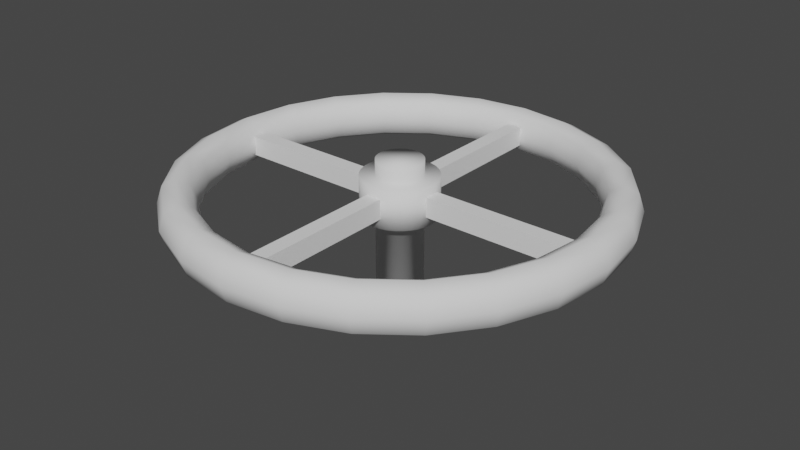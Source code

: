 # Source: Valve.blend  (saved by Blender 2.93.20; exported with 4.5.12 LTS)
import bpy
from mathutils import Matrix  # noqa: F401  (used for matrix-valued properties, if any)

bpy.ops.wm.read_factory_settings(use_empty=True)
scene = bpy.context.scene
scene.name = 'Scene'

# ---- collections
col_collection = bpy.data.collections.new('Collection'); scene.collection.children.link(col_collection)

# ---- world
world_world = bpy.data.worlds.new('World'); scene.world = world_world
world_world.use_nodes = True; world_world.node_tree.nodes.clear()
_N = world_world.node_tree.nodes; _L = world_world.node_tree.links
n0 = _N.new('ShaderNodeOutputWorld'); n0.name = 'World Output'; n0.location = (300, 300)
n1 = _N.new('ShaderNodeBackground'); n1.name = 'Background'; n1.location = (10, 300)
n1.inputs[0].default_value = (0.05088, 0.05088, 0.05088, 1.0)
_L.new(n1.outputs[0], n0.inputs[0])
n0.is_active_output = True
world_world.color = (0.05088, 0.05088, 0.05088)
world_world.use_sun_shadow = False
world_world.sun_shadow_jitter_overblur = 0.0

# ---- meshes
me_torus = bpy.data.meshes.new('Torus')
me_torus.from_pydata([(0.2803, 0.0, 0.0), (0.2732, 0.0, 0.02121), (0.2563, 0.0, 0.03), (0.2393, 0.0, 0.02121), (0.2322, 0.0, 3.674e-18), (0.2393, 0.0, -0.02121), (0.2563, 0.0, -0.03), (0.2732, 0.0, -0.02121), (0.2707, 0.07254, 0.0), (0.2639, 0.07072, 0.02121), (0.2475, 0.06633, 0.03), (0.2311, 0.06193, 0.02121), (0.2243, 0.06011, 3.674e-18), (0.2311, 0.06193, -0.02121), (0.2475, 0.06633, -0.03), (0.2639, 0.07072, -0.02121), (0.2427, 0.1401, 0.0), (0.2366, 0.1366, 0.02121), (0.2219, 0.1281, 0.03), (0.2072, 0.1196, 0.02121), (0.2011, 0.1161, 3.674e-18), (0.2072, 0.1196, -0.02121), (0.2219, 0.1281, -0.03), (0.2366, 0.1366, -0.02121), (0.1982, 0.1982, 0.0), (0.1932, 0.1932, 0.02121), (0.1812, 0.1812, 0.03), (0.1692, 0.1692, 0.02121), (0.1642, 0.1642, 3.674e-18), (0.1692, 0.1692, -0.02121), (0.1812, 0.1812, -0.03), (0.1932, 0.1932, -0.02121), (0.1401, 0.2427, 0.0), (0.1366, 0.2366, 0.02121), (0.1281, 0.2219, 0.03), (0.1196, 0.2072, 0.02121), (0.1161, 0.2011, 3.674e-18), (0.1196, 0.2072, -0.02121), (0.1281, 0.2219, -0.03), (0.1366, 0.2366, -0.02121), (0.07254, 0.2707, 0.0), (0.07072, 0.2639, 0.02121), (0.06633, 0.2475, 0.03), (0.06193, 0.2311, 0.02121), (0.06011, 0.2243, 3.674e-18), (0.06193, 0.2311, -0.02121), (0.06633, 0.2475, -0.03), (0.07072, 0.2639, -0.02121), (2.116e-08, 0.2803, 0.0), (2.063e-08, 0.2732, 0.02121), (1.935e-08, 0.2563, 0.03), (1.806e-08, 0.2393, 0.02121), (1.753e-08, 0.2322, 3.674e-18), (1.806e-08, 0.2393, -0.02121), (1.935e-08, 0.2563, -0.03), (2.063e-08, 0.2732, -0.02121), (-0.07254, 0.2707, 0.0), (-0.07072, 0.2639, 0.02121), (-0.06633, 0.2475, 0.03), (-0.06193, 0.2311, 0.02121), (-0.06011, 0.2243, 3.674e-18), (-0.06193, 0.2311, -0.02121), (-0.06633, 0.2475, -0.03), (-0.07072, 0.2639, -0.02121), (-0.1401, 0.2427, 0.0), (-0.1366, 0.2366, 0.02121), (-0.1281, 0.2219, 0.03), (-0.1196, 0.2072, 0.02121), (-0.1161, 0.2011, 3.674e-18), (-0.1196, 0.2072, -0.02121), (-0.1281, 0.2219, -0.03), (-0.1366, 0.2366, -0.02121), (-0.1982, 0.1982, 0.0), (-0.1932, 0.1932, 0.02121), (-0.1812, 0.1812, 0.03), (-0.1692, 0.1692, 0.02121), (-0.1642, 0.1642, 3.674e-18), (-0.1692, 0.1692, -0.02121), (-0.1812, 0.1812, -0.03), (-0.1932, 0.1932, -0.02121), (-0.2427, 0.1401, 0.0), (-0.2366, 0.1366, 0.02121), (-0.2219, 0.1281, 0.03), (-0.2072, 0.1196, 0.02121), (-0.2011, 0.1161, 3.674e-18), (-0.2072, 0.1196, -0.02121), (-0.2219, 0.1281, -0.03), (-0.2366, 0.1366, -0.02121), (-0.2707, 0.07254, 0.0), (-0.2639, 0.07072, 0.02121), (-0.2475, 0.06633, 0.03), (-0.2311, 0.06193, 0.02121), (-0.2243, 0.06011, 3.674e-18), (-0.2311, 0.06193, -0.02121), (-0.2475, 0.06633, -0.03), (-0.2639, 0.07072, -0.02121), (-0.2803, 2.45e-08, 0.0), (-0.2732, 2.389e-08, 0.02121), (-0.2563, 2.24e-08, 0.03), (-0.2393, 2.092e-08, 0.02121), (-0.2322, 2.03e-08, 3.674e-18), (-0.2393, 2.092e-08, -0.02121), (-0.2563, 2.24e-08, -0.03), (-0.2732, 2.389e-08, -0.02121), (-0.2707, -0.07254, 0.0), (-0.2639, -0.07072, 0.02121), (-0.2475, -0.06633, 0.03), (-0.2311, -0.06193, 0.02121), (-0.2243, -0.06011, 3.674e-18), (-0.2311, -0.06193, -0.02121), (-0.2475, -0.06633, -0.03), (-0.2639, -0.07072, -0.02121), (-0.2427, -0.1401, 0.0), (-0.2366, -0.1366, 0.02121), (-0.2219, -0.1281, 0.03), (-0.2072, -0.1196, 0.02121), (-0.2011, -0.1161, 3.674e-18), (-0.2072, -0.1196, -0.02121), (-0.2219, -0.1281, -0.03), (-0.2366, -0.1366, -0.02121), (-0.1982, -0.1982, 0.0), (-0.1932, -0.1932, 0.02121), (-0.1812, -0.1812, 0.03), (-0.1692, -0.1692, 0.02121), (-0.1642, -0.1642, 3.674e-18), (-0.1692, -0.1692, -0.02121), (-0.1812, -0.1812, -0.03), (-0.1932, -0.1932, -0.02121), (-0.1401, -0.2427, 0.0), (-0.1366, -0.2366, 0.02121), (-0.1281, -0.2219, 0.03), (-0.1196, -0.2072, 0.02121), (-0.1161, -0.2011, 3.674e-18), (-0.1196, -0.2072, -0.02121), (-0.1281, -0.2219, -0.03), (-0.1366, -0.2366, -0.02121), (-0.07254, -0.2707, 0.0), (-0.07072, -0.2639, 0.02121), (-0.06633, -0.2475, 0.03), (-0.06193, -0.2311, 0.02121), (-0.06011, -0.2243, 3.674e-18), (-0.06193, -0.2311, -0.02121), (-0.06633, -0.2475, -0.03), (-0.07072, -0.2639, -0.02121), (2.116e-08, -0.2803, 0.0), (2.063e-08, -0.2732, 0.02121), (1.935e-08, -0.2563, 0.03), (1.806e-08, -0.2393, 0.02121), (1.753e-08, -0.2322, 3.674e-18), (1.806e-08, -0.2393, -0.02121), (1.935e-08, -0.2563, -0.03), (2.063e-08, -0.2732, -0.02121), (0.07254, -0.2707, 0.0), (0.07072, -0.2639, 0.02121), (0.06633, -0.2475, 0.03), (0.06193, -0.2311, 0.02121), (0.06011, -0.2243, 3.674e-18), (0.06193, -0.2311, -0.02121), (0.06633, -0.2475, -0.03), (0.07072, -0.2639, -0.02121), (0.1401, -0.2427, 0.0), (0.1366, -0.2366, 0.02121), (0.1281, -0.2219, 0.03), (0.1196, -0.2072, 0.02121), (0.1161, -0.2011, 3.674e-18), (0.1196, -0.2072, -0.02121), (0.1281, -0.2219, -0.03), (0.1366, -0.2366, -0.02121), (0.1982, -0.1982, 0.0), (0.1932, -0.1932, 0.02121), (0.1812, -0.1812, 0.03), (0.1692, -0.1692, 0.02121), (0.1642, -0.1642, 3.674e-18), (0.1692, -0.1692, -0.02121), (0.1812, -0.1812, -0.03), (0.1932, -0.1932, -0.02121), (0.2427, -0.1401, 0.0), (0.2366, -0.1366, 0.02121), (0.2219, -0.1281, 0.03), (0.2072, -0.1196, 0.02121), (0.2011, -0.1161, 3.674e-18), (0.2072, -0.1196, -0.02121), (0.2219, -0.1281, -0.03), (0.2366, -0.1366, -0.02121), (0.2707, -0.07254, 0.0), (0.2639, -0.07072, 0.02121), (0.2475, -0.06633, 0.03), (0.2311, -0.06193, 0.02121), (0.2243, -0.06011, 3.674e-18), (0.2311, -0.06193, -0.02121), (0.2475, -0.06633, -0.03), (0.2639, -0.07072, -0.02121)], [], [(17, 18, 10, 9), (3, 11, 12, 4), (11, 19, 20, 12), (4, 12, 13, 5), (5, 13, 14, 6), (14, 15, 7, 6), (2, 1, 9, 10), (25, 26, 18, 17), (15, 23, 16, 8), (18, 26, 27, 19), (9, 8, 16, 17), (10, 18, 19, 11), (19, 27, 28, 20), (20, 28, 29, 21), (21, 29, 30, 22), (22, 30, 31, 23), (23, 31, 24, 16), (33, 34, 26, 25), (34, 42, 43, 35), (17, 16, 24, 25), (27, 35, 36, 28), (28, 36, 37, 29), (29, 37, 38, 30), (30, 38, 39, 31), (31, 39, 32, 24), (41, 42, 34, 33), (42, 50, 51, 43), (25, 24, 32, 33), (35, 43, 44, 36), (36, 44, 45, 37), (37, 45, 46, 38), (38, 46, 47, 39), (39, 47, 40, 32), (49, 50, 42, 41), (50, 58, 59, 51), (33, 32, 40, 41), (43, 51, 52, 44), (44, 52, 53, 45), (45, 53, 54, 46), (46, 54, 55, 47), (47, 55, 48, 40), (57, 58, 50, 49), (58, 66, 67, 59), (41, 40, 48, 49), (51, 59, 60, 52), (52, 60, 61, 53), (53, 61, 62, 54), (54, 62, 63, 55), (55, 63, 56, 48), (65, 66, 58, 57), (82, 90, 91, 83), (49, 48, 56, 57), (59, 67, 68, 60), (60, 68, 69, 61), (61, 69, 70, 62), (62, 70, 71, 63), (63, 71, 64, 56), (66, 65, 73, 74), (57, 56, 64, 65), (66, 74, 75, 67), (68, 76, 77, 69), (82, 74, 73, 81), (72, 79, 87, 80), (117, 125, 126, 118), (78, 79, 71, 70), (78, 86, 87, 79), (67, 75, 76, 68), (74, 82, 83, 75), (72, 64, 71, 79), (65, 64, 72, 73), (70, 69, 77, 78), (85, 86, 78, 77), (73, 72, 80, 81), (85, 77, 76, 84), (83, 91, 92, 84), (75, 83, 84, 76), (87, 95, 88, 80), (86, 85, 93, 94), (90, 82, 81, 89), (81, 80, 88, 89), (95, 103, 96, 88), (99, 100, 92, 91), (92, 100, 101, 93), (84, 92, 93, 85), (90, 98, 99, 91), (101, 102, 94, 93), (102, 103, 95, 94), (87, 86, 94, 95), (115, 123, 124, 116), (107, 108, 100, 99), (108, 109, 101, 100), (89, 88, 96, 97), (98, 90, 89, 97), (104, 96, 103, 111), (107, 106, 114, 115), (106, 105, 113, 114), (106, 98, 97, 105), (97, 96, 104, 105), (115, 116, 108, 107), (98, 106, 107, 99), (109, 110, 102, 101), (111, 103, 102, 110), (114, 122, 123, 115), (110, 109, 117, 118), (140, 148, 149, 141), (112, 104, 111, 119), (110, 118, 119, 111), (105, 104, 112, 113), (128, 120, 127, 135), (126, 127, 119, 118), (117, 109, 108, 116), (137, 145, 146, 138), (122, 130, 131, 123), (117, 116, 124, 125), (113, 112, 120, 121), (123, 131, 132, 124), (124, 132, 133, 125), (121, 120, 128, 129), (130, 122, 121, 129), (121, 122, 114, 113), (127, 126, 134, 135), (141, 133, 132, 140), (153, 154, 146, 145), (120, 112, 119, 127), (129, 137, 138, 130), (143, 151, 144, 136), (128, 135, 143, 136), (134, 126, 125, 133), (129, 128, 136, 137), (143, 135, 134, 142), (139, 131, 130, 138), (154, 155, 147, 146), (140, 132, 131, 139), (142, 134, 133, 141), (137, 136, 144, 145), (139, 138, 146, 147), (139, 147, 148, 140), (161, 162, 154, 153), (150, 142, 141, 149), (151, 143, 142, 150), (160, 161, 153, 152), (156, 157, 149, 148), (151, 150, 158, 159), (149, 157, 158, 150), (144, 152, 153, 145), (163, 164, 156, 155), (166, 174, 175, 167), (158, 166, 167, 159), (155, 156, 148, 147), (159, 167, 160, 152), (159, 152, 144, 151), (178, 179, 171, 170), (161, 169, 170, 162), (162, 163, 155, 154), (163, 171, 172, 164), (164, 165, 157, 156), (173, 174, 166, 165), (157, 165, 166, 158), (186, 187, 179, 178), (177, 178, 170, 169), (173, 165, 164, 172), (172, 180, 181, 173), (169, 161, 160, 168), (173, 181, 182, 174), (170, 171, 163, 162), (174, 182, 183, 175), (167, 175, 168, 160), (1, 185, 184, 0), (171, 179, 180, 172), (182, 190, 191, 183), (177, 169, 168, 176), (189, 181, 180, 188), (191, 7, 0, 184), (177, 176, 184, 185), (191, 190, 6, 7), (176, 168, 175, 183), (3, 4, 188, 187), (187, 186, 2, 3), (185, 186, 178, 177), (189, 190, 182, 181), (184, 176, 183, 191), (187, 188, 180, 179), (4, 5, 189, 188), (12, 20, 21, 13), (13, 21, 22, 14), (5, 6, 190, 189), (0, 7, 15, 8), (2, 10, 11, 3), (1, 0, 8, 9), (14, 22, 23, 15), (26, 34, 35, 27), (186, 185, 1, 2)])
me_torus.polygons.foreach_set('use_smooth', [True] * 192)
_uv = me_torus.uv_layers.new(name='UVMap')
_uv.uv.foreach_set('vector', [0.5833, 0.625, 0.5833, 0.75, 0.5417, 0.75, 0.5417, 0.625, 0.5, 0.875, 0.5417, 0.875, 0.5417, 0.0, 0.5, 1.0, 0.5417, 0.875, 0.5833, 0.875, 0.5833, 0.0, 0.5417, 1.0, 0.5, 1.0, 0.5417, 0.0, 0.5417, 0.125, 0.5, 0.125, 0.5, 0.125, 0.5417, 0.125, 0.5417, 0.25, 0.5, 0.25, 0.5417, 0.25, 0.5417, 0.375, 0.5, 0.375, 0.5, 0.25, 0.5, 0.75, 0.5, 0.625, 0.5417, 0.625, 0.5417, 0.75, 0.625, 0.625, 0.625, 0.75, 0.5833, 0.75, 0.5833, 0.625, 0.5417, 0.375, 0.5833, 0.375, 0.5833, 0.5, 0.5417, 0.5, 0.5833, 0.75, 0.625, 0.75, 0.625, 0.875, 0.5833, 0.875, 0.5417, 0.625, 0.5417, 0.5, 0.5833, 0.5, 0.5833, 0.625, 0.5417, 0.75, 0.5833, 0.75, 0.5833, 0.875, 0.5417, 0.875, 0.5833, 0.875, 0.625, 0.875, 0.625, 0.0, 0.5833, 1.0, 0.5833, 1.0, 0.625, 0.0, 0.625, 0.125, 0.5833, 0.125, 0.5833, 0.125, 0.625, 0.125, 0.625, 0.25, 0.5833, 0.25, 0.5833, 0.25, 0.625, 0.25, 0.625, 0.375, 0.5833, 0.375, 0.5833, 0.375, 0.625, 0.375, 0.625, 0.5, 0.5833, 0.5, 0.6667, 0.625, 0.6667, 0.75, 0.625, 0.75, 0.625, 0.625, 0.6667, 0.75, 0.7083, 0.75, 0.7083, 0.875, 0.6667, 0.875, 0.5833, 0.625, 0.5833, 0.5, 0.625, 0.5, 0.625, 0.625, 0.625, 0.875, 0.6667, 0.875, 0.6667, 0.0, 0.625, 1.0, 0.625, 1.0, 0.6667, 0.0, 0.6667, 0.125, 0.625, 0.125, 0.625, 0.125, 0.6667, 0.125, 0.6667, 0.25, 0.625, 0.25, 0.625, 0.25, 0.6667, 0.25, 0.6667, 0.375, 0.625, 0.375, 0.625, 0.375, 0.6667, 0.375, 0.6667, 0.5, 0.625, 0.5, 0.7083, 0.625, 0.7083, 0.75, 0.6667, 0.75, 0.6667, 0.625, 0.7083, 0.75, 0.75, 0.75, 0.75, 0.875, 0.7083, 0.875, 0.625, 0.625, 0.625, 0.5, 0.6667, 0.5, 0.6667, 0.625, 0.6667, 0.875, 0.7083, 0.875, 0.7083, 0.0, 0.6667, 1.0, 0.6667, 1.0, 0.7083, 0.0, 0.7083, 0.125, 0.6667, 0.125, 0.6667, 0.125, 0.7083, 0.125, 0.7083, 0.25, 0.6667, 0.25, 0.6667, 0.25, 0.7083, 0.25, 0.7083, 0.375, 0.6667, 0.375, 0.6667, 0.375, 0.7083, 0.375, 0.7083, 0.5, 0.6667, 0.5, 0.75, 0.625, 0.75, 0.75, 0.7083, 0.75, 0.7083, 0.625, 0.75, 0.75, 0.7917, 0.75, 0.7917, 0.875, 0.75, 0.875, 0.6667, 0.625, 0.6667, 0.5, 0.7083, 0.5, 0.7083, 0.625, 0.7083, 0.875, 0.75, 0.875, 0.75, 0.0, 0.7083, 1.0, 0.7083, 1.0, 0.75, 0.0, 0.75, 0.125, 0.7083, 0.125, 0.7083, 0.125, 0.75, 0.125, 0.75, 0.25, 0.7083, 0.25, 0.7083, 0.25, 0.75, 0.25, 0.75, 0.375, 0.7083, 0.375, 0.7083, 0.375, 0.75, 0.375, 0.75, 0.5, 0.7083, 0.5, 0.7917, 0.625, 0.7917, 0.75, 0.75, 0.75, 0.75, 0.625, 0.7917, 0.75, 0.8333, 0.75, 0.8333, 0.875, 0.7917, 0.875, 0.7083, 0.625, 0.7083, 0.5, 0.75, 0.5, 0.75, 0.625, 0.75, 0.875, 0.7917, 0.875, 0.7917, 0.0, 0.75, 1.0, 0.75, 1.0, 0.7917, 0.0, 0.7917, 0.125, 0.75, 0.125, 0.75, 0.125, 0.7917, 0.125, 0.7917, 0.25, 0.75, 0.25, 0.75, 0.25, 0.7917, 0.25, 0.7917, 0.375, 0.75, 0.375, 0.75, 0.375, 0.7917, 0.375, 0.7917, 0.5, 0.75, 0.5, 0.8333, 0.625, 0.8333, 0.75, 0.7917, 0.75, 0.7917, 0.625, 0.9167, 0.75, 0.9583, 0.75, 0.9583, 0.875, 0.9167, 0.875, 0.75, 0.625, 0.75, 0.5, 0.7917, 0.5, 0.7917, 0.625, 0.7917, 0.875, 0.8333, 0.875, 0.8333, 0.0, 0.7917, 1.0, 0.7917, 1.0, 0.8333, 0.0, 0.8333, 0.125, 0.7917, 0.125, 0.7917, 0.125, 0.8333, 0.125, 0.8333, 0.25, 0.7917, 0.25, 0.7917, 0.25, 0.8333, 0.25, 0.8333, 0.375, 0.7917, 0.375, 0.7917, 0.375, 0.8333, 0.375, 0.8333, 0.5, 0.7917, 0.5, 0.8333, 0.75, 0.8333, 0.625, 0.875, 0.625, 0.875, 0.75, 0.7917, 0.625, 0.7917, 0.5, 0.8333, 0.5, 0.8333, 0.625, 0.8333, 0.75, 0.875, 0.75, 0.875, 0.875, 0.8333, 0.875, 0.8333, 1.0, 0.875, 0.0, 0.875, 0.125, 0.8333, 0.125, 0.9167, 0.75, 0.875, 0.75, 0.875, 0.625, 0.9167, 0.625, 0.875, 0.5, 0.875, 0.375, 0.9167, 0.375, 0.9167, 0.5, 0.08333, 0.125, 0.125, 0.125, 0.125, 0.25, 0.08333, 0.25, 0.875, 0.25, 0.875, 0.375, 0.8333, 0.375, 0.8333, 0.25, 0.875, 0.25, 0.9167, 0.25, 0.9167, 0.375, 0.875, 0.375, 0.8333, 0.875, 0.875, 0.875, 0.875, 0.0, 0.8333, 1.0, 0.875, 0.75, 0.9167, 0.75, 0.9167, 0.875, 0.875, 0.875, 0.875, 0.5, 0.8333, 0.5, 0.8333, 0.375, 0.875, 0.375, 0.8333, 0.625, 0.8333, 0.5, 0.875, 0.5, 0.875, 0.625, 0.8333, 0.25, 0.8333, 0.125, 0.875, 0.125, 0.875, 0.25, 0.9167, 0.125, 0.9167, 0.25, 0.875, 0.25, 0.875, 0.125, 0.875, 0.625, 0.875, 0.5, 0.9167, 0.5, 0.9167, 0.625, 0.9167, 0.125, 0.875, 0.125, 0.875, 1.0, 0.9167, 0.0, 0.9167, 0.875, 0.9583, 0.875, 0.9583, 0.0, 0.9167, 1.0, 0.875, 0.875, 0.9167, 0.875, 0.9167, 0.0, 0.875, 1.0, 0.9167, 0.375, 0.9583, 0.375, 0.9583, 0.5, 0.9167, 0.5, 0.9167, 0.25, 0.9167, 0.125, 0.9583, 0.125, 0.9583, 0.25, 0.9583, 0.75, 0.9167, 0.75, 0.9167, 0.625, 0.9583, 0.625, 0.9167, 0.625, 0.9167, 0.5, 0.9583, 0.5, 0.9583, 0.625, 0.9583, 0.375, 8.882e-16, 0.375, 1.0, 0.5, 0.9583, 0.5, 8.882e-16, 0.875, 1.0, 0.0, 0.9583, 1.0, 0.9583, 0.875, 0.9583, 1.0, 8.882e-16, 0.0, 1.0, 0.125, 0.9583, 0.125, 0.9167, 1.0, 0.9583, 0.0, 0.9583, 0.125, 0.9167, 0.125, 0.9583, 0.75, 8.882e-16, 0.75, 1.0, 0.875, 0.9583, 0.875, 8.882e-16, 0.125, 1.0, 0.25, 0.9583, 0.25, 0.9583, 0.125, 8.882e-16, 0.25, 1.0, 0.375, 0.9583, 0.375, 0.9583, 0.25, 0.9167, 0.375, 0.9167, 0.25, 0.9583, 0.25, 0.9583, 0.375, 0.08333, 0.875, 0.125, 0.875, 0.125, 0.0, 0.08333, 1.0, 0.04167, 0.875, 0.04167, 0.0, 1.0, 1.0, 8.882e-16, 0.875, 0.04167, 0.0, 0.04167, 0.125, 1.0, 0.125, 8.882e-16, 1.0, 0.9583, 0.625, 0.9583, 0.5, 8.882e-16, 0.5, 1.0, 0.625, 1.0, 0.75, 0.9583, 0.75, 0.9583, 0.625, 8.882e-16, 0.625, 0.04167, 0.5, 1.0, 0.5, 8.882e-16, 0.375, 0.04167, 0.375, 0.04167, 0.875, 0.04167, 0.75, 0.08333, 0.75, 0.08333, 0.875, 0.04167, 0.75, 0.04167, 0.625, 0.08333, 0.625, 0.08333, 0.75, 0.04167, 0.75, 1.0, 0.75, 8.882e-16, 0.625, 0.04167, 0.625, 1.0, 0.625, 8.882e-16, 0.5, 0.04167, 0.5, 0.04167, 0.625, 0.08333, 0.875, 0.08333, 0.0, 0.04167, 1.0, 0.04167, 0.875, 8.882e-16, 0.75, 0.04167, 0.75, 0.04167, 0.875, 1.0, 0.875, 0.04167, 0.125, 0.04167, 0.25, 1.0, 0.25, 8.882e-16, 0.125, 0.04167, 0.375, 1.0, 0.375, 8.882e-16, 0.25, 0.04167, 0.25, 0.08333, 0.75, 0.125, 0.75, 0.125, 0.875, 0.08333, 0.875, 0.04167, 0.25, 0.04167, 0.125, 0.08333, 0.125, 0.08333, 0.25, 0.2083, 1.0, 0.25, 0.0, 0.25, 0.125, 0.2083, 0.125, 0.08333, 0.5, 0.04167, 0.5, 0.04167, 0.375, 0.08333, 0.375, 0.04167, 0.25, 0.08333, 0.25, 0.08333, 0.375, 0.04167, 0.375, 0.04167, 0.625, 0.04167, 0.5, 0.08333, 0.5, 0.08333, 0.625, 0.1667, 0.5, 0.125, 0.5, 0.125, 0.375, 0.1667, 0.375, 0.125, 0.25, 0.125, 0.375, 0.08333, 0.375, 0.08333, 0.25, 0.08333, 0.125, 0.04167, 0.125, 0.04167, 1.0, 0.08333, 0.0, 0.2083, 0.625, 0.25, 0.625, 0.25, 0.75, 0.2083, 0.75, 0.125, 0.75, 0.1667, 0.75, 0.1667, 0.875, 0.125, 0.875, 0.08333, 0.125, 0.08333, 1.0, 0.125, 0.0, 0.125, 0.125, 0.08333, 0.625, 0.08333, 0.5, 0.125, 0.5, 0.125, 0.625, 0.125, 0.875, 0.1667, 0.875, 0.1667, 0.0, 0.125, 1.0, 0.125, 1.0, 0.1667, 0.0, 0.1667, 0.125, 0.125, 0.125, 0.125, 0.625, 0.125, 0.5, 0.1667, 0.5, 0.1667, 0.625, 0.1667, 0.75, 0.125, 0.75, 0.125, 0.625, 0.1667, 0.625, 0.125, 0.625, 0.125, 0.75, 0.08333, 0.75, 0.08333, 0.625, 0.125, 0.375, 0.125, 0.25, 0.1667, 0.25, 0.1667, 0.375, 0.2083, 0.125, 0.1667, 0.125, 0.1667, 1.0, 0.2083, 0.0, 0.2917, 0.625, 0.2917, 0.75, 0.25, 0.75, 0.25, 0.625, 0.125, 0.5, 0.08333, 0.5, 0.08333, 0.375, 0.125, 0.375, 0.1667, 0.625, 0.2083, 0.625, 0.2083, 0.75, 0.1667, 0.75, 0.2083, 0.375, 0.25, 0.375, 0.25, 0.5, 0.2083, 0.5, 0.1667, 0.5, 0.1667, 0.375, 0.2083, 0.375, 0.2083, 0.5, 0.1667, 0.25, 0.125, 0.25, 0.125, 0.125, 0.1667, 0.125, 0.1667, 0.625, 0.1667, 0.5, 0.2083, 0.5, 0.2083, 0.625, 0.2083, 0.375, 0.1667, 0.375, 0.1667, 0.25, 0.2083, 0.25, 0.2083, 0.875, 0.1667, 0.875, 0.1667, 0.75, 0.2083, 0.75, 0.2917, 0.75, 0.2917, 0.875, 0.25, 0.875, 0.25, 0.75, 0.2083, 0.0, 0.1667, 1.0, 0.1667, 0.875, 0.2083, 0.875, 0.2083, 0.25, 0.1667, 0.25, 0.1667, 0.125, 0.2083, 0.125, 0.2083, 0.625, 0.2083, 0.5, 0.25, 0.5, 0.25, 0.625, 0.2083, 0.875, 0.2083, 0.75, 0.25, 0.75, 0.25, 0.875, 0.2083, 0.875, 0.25, 0.875, 0.25, 0.0, 0.2083, 1.0, 0.3333, 0.625, 0.3333, 0.75, 0.2917, 0.75, 0.2917, 0.625, 0.25, 0.25, 0.2083, 0.25, 0.2083, 0.125, 0.25, 0.125, 0.25, 0.375, 0.2083, 0.375, 0.2083, 0.25, 0.25, 0.25, 0.3333, 0.5, 0.3333, 0.625, 0.2917, 0.625, 0.2917, 0.5, 0.2917, 0.0, 0.2917, 0.125, 0.25, 0.125, 0.25, 1.0, 0.25, 0.375, 0.25, 0.25, 0.2917, 0.25, 0.2917, 0.375, 0.25, 0.125, 0.2917, 0.125, 0.2917, 0.25, 0.25, 0.25, 0.25, 0.5, 0.2917, 0.5, 0.2917, 0.625, 0.25, 0.625, 0.3333, 0.875, 0.3333, 0.0, 0.2917, 1.0, 0.2917, 0.875, 0.3333, 0.25, 0.375, 0.25, 0.375, 0.375, 0.3333, 0.375, 0.2917, 0.25, 0.3333, 0.25, 0.3333, 0.375, 0.2917, 0.375, 0.2917, 0.875, 0.2917, 0.0, 0.25, 1.0, 0.25, 0.875, 0.2917, 0.375, 0.3333, 0.375, 0.3333, 0.5, 0.2917, 0.5, 0.2917, 0.375, 0.2917, 0.5, 0.25, 0.5, 0.25, 0.375, 0.4167, 0.75, 0.4167, 0.875, 0.375, 0.875, 0.375, 0.75, 0.3333, 0.625, 0.375, 0.625, 0.375, 0.75, 0.3333, 0.75, 0.3333, 0.75, 0.3333, 0.875, 0.2917, 0.875, 0.2917, 0.75, 0.3333, 0.875, 0.375, 0.875, 0.375, 0.0, 0.3333, 1.0, 0.3333, 0.0, 0.3333, 0.125, 0.2917, 0.125, 0.2917, 1.0, 0.375, 0.125, 0.375, 0.25, 0.3333, 0.25, 0.3333, 0.125, 0.2917, 0.125, 0.3333, 0.125, 0.3333, 0.25, 0.2917, 0.25, 0.4583, 0.75, 0.4583, 0.875, 0.4167, 0.875, 0.4167, 0.75, 0.4167, 0.625, 0.4167, 0.75, 0.375, 0.75, 0.375, 0.625, 0.375, 0.125, 0.3333, 0.125, 0.3333, 1.0, 0.375, 0.0, 0.375, 1.0, 0.4167, 0.0, 0.4167, 0.125, 0.375, 0.125, 0.375, 0.625, 0.3333, 0.625, 0.3333, 0.5, 0.375, 0.5, 0.375, 0.125, 0.4167, 0.125, 0.4167, 0.25, 0.375, 0.25, 0.375, 0.75, 0.375, 0.875, 0.3333, 0.875, 0.3333, 0.75, 0.375, 0.25, 0.4167, 0.25, 0.4167, 0.375, 0.375, 0.375, 0.3333, 0.375, 0.375, 0.375, 0.375, 0.5, 0.3333, 0.5, 0.5, 0.625, 0.4583, 0.625, 0.4583, 0.5, 0.5, 0.5, 0.375, 0.875, 0.4167, 0.875, 0.4167, 0.0, 0.375, 1.0, 0.4167, 0.25, 0.4583, 0.25, 0.4583, 0.375, 0.4167, 0.375, 0.4167, 0.625, 0.375, 0.625, 0.375, 0.5, 0.4167, 0.5, 0.4583, 0.125, 0.4167, 0.125, 0.4167, 1.0, 0.4583, 0.0, 0.4583, 0.375, 0.5, 0.375, 0.5, 0.5, 0.4583, 0.5, 0.4167, 0.625, 0.4167, 0.5, 0.4583, 0.5, 0.4583, 0.625, 0.4583, 0.375, 0.4583, 0.25, 0.5, 0.25, 0.5, 0.375, 0.4167, 0.5, 0.375, 0.5, 0.375, 0.375, 0.4167, 0.375, 0.5, 0.875, 0.5, 0.0, 0.4583, 1.0, 0.4583, 0.875, 0.4583, 0.875, 0.4583, 0.75, 0.5, 0.75, 0.5, 0.875, 0.4583, 0.625, 0.4583, 0.75, 0.4167, 0.75, 0.4167, 0.625, 0.4583, 0.125, 0.4583, 0.25, 0.4167, 0.25, 0.4167, 0.125, 0.4583, 0.5, 0.4167, 0.5, 0.4167, 0.375, 0.4583, 0.375, 0.4583, 0.875, 0.4583, 0.0, 0.4167, 1.0, 0.4167, 0.875, 0.5, 0.0, 0.5, 0.125, 0.4583, 0.125, 0.4583, 1.0, 0.5417, 1.0, 0.5833, 0.0, 0.5833, 0.125, 0.5417, 0.125, 0.5417, 0.125, 0.5833, 0.125, 0.5833, 0.25, 0.5417, 0.25, 0.5, 0.125, 0.5, 0.25, 0.4583, 0.25, 0.4583, 0.125, 0.5, 0.5, 0.5, 0.375, 0.5417, 0.375, 0.5417, 0.5, 0.5, 0.75, 0.5417, 0.75, 0.5417, 0.875, 0.5, 0.875, 0.5, 0.625, 0.5, 0.5, 0.5417, 0.5, 0.5417, 0.625, 0.5417, 0.25, 0.5833, 0.25, 0.5833, 0.375, 0.5417, 0.375, 0.625, 0.75, 0.6667, 0.75, 0.6667, 0.875, 0.625, 0.875, 0.4583, 0.75, 0.4583, 0.625, 0.5, 0.625, 0.5, 0.75])
me_torus.use_remesh_fix_poles = True
me_torus.use_remesh_preserve_attributes = False
me_torus.update()
me_cube_001 = bpy.data.meshes.new('Cube.001')
me_cube_001.from_pydata([(0.2341, 0.0, 0.01148), (0.2322, 0.0, 3.674e-18), (0.2341, 0.0, -0.01148), (1.767e-08, 0.2341, 0.01148), (1.753e-08, 0.2322, 3.674e-18), (1.767e-08, 0.2341, -0.01148), (-0.2341, 2.046e-08, 0.01148), (-0.2322, 2.03e-08, 3.674e-18), (-0.2341, 2.046e-08, -0.01148), (1.767e-08, -0.2341, 0.01148), (1.753e-08, -0.2322, 3.674e-18), (1.767e-08, -0.2341, -0.01148), (-0.01001, 0.2334, 0.01148), (-0.01001, 0.234, 0.0125), (1.771e-08, 0.2346, 0.0125), (-0.01001, 0.2334, -0.01148), (-0.01001, 0.2316, 3.674e-18), (-0.01001, 0.234, -0.0125), (-0.01001, -0.2334, -0.01148), (-0.01001, -0.2316, 3.674e-18), (-0.01001, -0.2334, 0.01148), (-0.01001, -0.234, 0.0125), (-0.01001, -0.234, -0.0125), (1.771e-08, 0.2346, -0.0125), (0.01001, -0.234, -0.0125), (0.01001, -0.2334, -0.01148), (0.01001, -0.2316, 3.674e-18), (0.01001, -0.2334, 0.01148), (-0.2346, 2.051e-08, 0.0125), (0.01001, -0.234, 0.0125), (-0.234, 0.01001, 0.0125), (-0.2334, 0.01001, 0.01148), (0.01001, 0.2334, -0.01148), (0.01001, 0.2316, 3.674e-18), (0.01001, 0.2334, 0.01148), (0.01001, 0.234, -0.0125), (-0.2316, 0.01001, 3.674e-18), (0.01001, 0.234, 0.0125), (-0.2334, 0.01001, -0.01148), (0.234, 0.01001, -0.0125), (0.234, -0.01001, -0.0125), (0.2346, 0.0, -0.0125), (-0.234, 0.01001, -0.0125), (-0.2346, 2.051e-08, -0.0125), (-0.2334, -0.01001, 0.01148), (-0.234, -0.01001, 0.0125), (-0.234, -0.01001, -0.0125), (-0.2334, -0.01001, -0.01148), (-0.2316, -0.01001, 3.674e-18), (0.2334, -0.01001, -0.01148), (0.2316, -0.01001, 3.674e-18), (0.2334, -0.01001, 0.01148), (0.234, -0.01001, 0.0125), (0.2334, 0.01001, -0.01148), (1.771e-08, -0.2346, 0.0125), (0.2316, 0.01001, 3.674e-18), (0.234, 0.01001, 0.0125), (0.2334, 0.01001, 0.01148), (1.771e-08, -0.2346, -0.0125), (0.2346, 0.0, 0.0125), (-0.01001, 0.04693, -0.0125), (-0.04693, -0.01001, 0.0125), (-0.04713, -0.009374, 0.0125), (0.04693, -0.01001, 0.0125), (0.04805, -2.1e-09, 0.0125), (0.04713, -0.009374, 0.0125), (-0.01001, 0.04693, 0.0125), (0.04693, 0.01001, 0.0125), (0.04713, 0.009374, 0.0125), (0.009374, -0.04713, 0.0125), (0.01001, -0.04693, 0.0125), (-0.01001, -0.04693, -0.0125), (-0.009374, -0.04713, 0.0125), (-0.01001, -0.04693, 0.0125), (-4.201e-09, -0.04805, 0.0125), (-0.04805, 5.73e-10, -0.0125), (-0.04693, 0.01001, -0.0125), (-0.04713, 0.009374, -0.0125), (0.01001, -0.04693, -0.0125), (-0.04713, -0.009374, -0.0125), (-0.04693, -0.01001, -0.0125), (0.009374, -0.04713, -0.0125), (-0.009374, -0.04713, -0.0125), (0.01001, 0.04693, -0.0125), (-4.201e-09, -0.04805, -0.0125), (0.009374, 0.04713, -0.0125), (0.01001, 0.04693, 0.0125), (0.0, 0.04805, -0.0125), (0.04693, -0.01001, -0.0125), (0.04805, -2.1e-09, -0.0125), (0.04713, -0.009374, -0.0125), (-0.009374, 0.04713, -0.0125), (0.04693, 0.01001, -0.0125), (0.04713, 0.009374, -0.0125), (0.0, 0.04805, 0.0125), (0.009374, 0.04713, 0.0125), (-0.009374, 0.04713, 0.0125), (-0.04693, 0.01001, 0.0125), (-0.04805, 5.73e-10, 0.0125), (-0.04713, 0.009374, 0.0125)], [], [(13, 12, 16, 15, 17, 60, 66), (71, 22, 18, 19, 20, 21, 73), (70, 29, 27, 26, 25, 24, 78), (35, 32, 33, 34, 37, 86, 83), (92, 39, 41, 40, 88, 90, 89, 93), (86, 37, 14, 13, 66, 96, 94, 95), (45, 44, 48, 47, 46, 80, 61), (40, 49, 50, 51, 52, 63, 88), (67, 56, 57, 55, 53, 39, 92), (38, 36, 31, 30, 97, 76, 42), (99, 97, 30, 28, 45, 61, 62, 98), (65, 63, 52, 59, 56, 67, 68, 64), (73, 21, 54, 29, 70, 69, 74, 72), (43, 42, 76, 77, 75, 79, 80, 46), (24, 58, 22, 71, 82, 84, 81, 78), (17, 23, 35, 83, 85, 87, 91, 60), (0, 57, 56, 59), (57, 0, 1, 55), (55, 1, 2, 53), (53, 2, 41, 39), (34, 3, 14, 37), (4, 3, 34, 33), (5, 4, 33, 32), (5, 32, 35, 23), (3, 12, 13, 14), (12, 3, 4, 16), (16, 4, 5, 15), (17, 15, 5, 23), (31, 6, 28, 30), (36, 7, 6, 31), (8, 7, 36, 38), (8, 38, 42, 43), (6, 44, 45, 28), (44, 6, 7, 48), (7, 8, 47, 48), (46, 47, 8, 43), (21, 20, 9, 54), (19, 10, 9, 20), (18, 11, 10, 19), (11, 18, 22, 58), (54, 9, 27, 29), (9, 10, 26, 27), (10, 11, 25, 26), (24, 25, 11, 58), (51, 0, 59, 52), (1, 0, 51, 50), (49, 2, 1, 50), (41, 2, 49, 40), (94, 87, 85, 95), (85, 83, 86, 95), (92, 93, 68, 67), (89, 64, 68, 93), (65, 64, 89, 90), (63, 65, 90, 88), (69, 70, 78, 81), (74, 69, 81, 84), (72, 74, 84, 82), (73, 72, 82, 71), (79, 62, 61, 80), (75, 98, 62, 79), (98, 75, 77, 99), (99, 77, 76, 97), (66, 60, 91, 96), (96, 91, 87, 94)])
me_cube_001.polygons.foreach_set('use_smooth', [0, 0, 0, 0, 0, 0, 0, 0, 0, 0, 0, 0, 0, 0, 0, 0, 1, 1, 1, 1, 1, 1, 1, 1, 1, 1, 1, 1, 1, 1, 1, 1, 1, 1, 1, 1, 1, 1, 1, 1, 1, 1, 1, 1, 1, 1, 1, 1, 1, 1, 1, 1, 1, 1, 1, 1, 1, 1, 1, 1, 1, 1, 1, 1])
_uv = me_cube_001.uv_layers.new(name='UVMap')
_uv.uv.foreach_set('vector', [0.625, 0.2461, 0.6148, 0.2458, 0.5, 0.2449, 0.3852, 0.2458, 0.375, 0.2461, 0.375, 0.1493, 0.625, 0.1493, 0.375, 0.1007, 0.375, 0.003892, 0.3852, 0.004175, 0.5, 0.005121, 0.6148, 0.004175, 0.625, 0.003892, 0.625, 0.1007, 0.625, 0.6493, 0.625, 0.7461, 0.6148, 0.7458, 0.5, 0.7449, 0.3852, 0.7458, 0.375, 0.7461, 0.375, 0.6493, 0.375, 0.5039, 0.3852, 0.5042, 0.5, 0.5051, 0.6148, 0.5042, 0.625, 0.5039, 0.625, 0.6007, 0.375, 0.6007, 0.375, 0.6493, 0.375, 0.7461, 0.2537, 0.7464, 0.1331, 0.7461, 0.3351, 0.6493, 0.3362, 0.6494, 0.3545, 0.6499, 0.3737, 0.6494, 0.625, 0.6007, 0.625, 0.5039, 0.7463, 0.5036, 0.8669, 0.5039, 0.6649, 0.6007, 0.6623, 0.6006, 0.6455, 0.6001, 0.6278, 0.6006, 0.625, 0.2419, 0.6148, 0.2419, 0.5, 0.2447, 0.3852, 0.2494, 0.375, 0.25, 0.375, 0.25, 0.625, 0.03988, 0.375, 0.25, 0.3852, 0.2398, 0.5, 0.125, 0.6148, 0.01019, 0.625, 0.0, 0.625, 0.0, 0.375, 0.25, 0.625, 0.5, 0.625, 0.5, 0.6148, 0.5102, 0.5, 0.625, 0.3852, 0.7398, 0.375, 0.75, 0.375, 0.75, 0.3852, 0.5081, 0.5, 0.5053, 0.6148, 0.5006, 0.625, 0.5, 0.625, 0.5, 0.375, 0.7101, 0.375, 0.5081, 0.6329, 0.6009, 0.625, 0.6007, 0.625, 0.5039, 0.75, 0.5037, 0.875, 0.5042, 0.875, 0.6094, 0.8671, 0.609, 0.75, 0.6045, 0.8671, 0.6491, 0.875, 0.6493, 0.875, 0.7461, 0.75, 0.7463, 0.625, 0.7458, 0.625, 0.6406, 0.6329, 0.641, 0.75, 0.6455, 0.875, 0.6493, 0.875, 0.7461, 0.7537, 0.7464, 0.6331, 0.7461, 0.8351, 0.6493, 0.8377, 0.6494, 0.8545, 0.6499, 0.8722, 0.6494, 0.2463, 0.5036, 0.3669, 0.5039, 0.1649, 0.6007, 0.1638, 0.6006, 0.1455, 0.6001, 0.1263, 0.6006, 0.125, 0.6007, 0.125, 0.5039, 0.375, 0.7461, 0.25, 0.7463, 0.125, 0.7458, 0.125, 0.6406, 0.1329, 0.6409, 0.25, 0.6455, 0.3671, 0.6492, 0.375, 0.6493, 0.125, 0.5039, 0.25, 0.5037, 0.375, 0.5042, 0.375, 0.6094, 0.3671, 0.6091, 0.25, 0.6045, 0.1329, 0.6008, 0.125, 0.6007, 0.5, 0.9375, 0.5068, 0.9375, 0.5068, 0.931, 0.5, 0.931, 0.5068, 0.9375, 0.5, 0.9375, 0.5, 1.0, 0.5069, 1.0, 0.5069, 0.0, 0.5, 0.0, 0.5, 0.0625, 0.5068, 0.0625, 0.5068, 0.0625, 0.5, 0.0625, 0.5, 0.06905, 0.5068, 0.06905, 0.7432, 0.9375, 0.75, 0.9375, 0.75, 0.931, 0.7432, 0.931, 0.75, 1.0, 0.75, 0.9375, 0.7432, 0.9375, 0.7431, 1.0, 0.75, 0.0625, 0.75, 0.0, 0.7431, 0.0, 0.7432, 0.0625, 0.75, 0.0625, 0.7432, 0.0625, 0.7432, 0.06905, 0.75, 0.06905, 0.75, 0.9375, 0.7568, 0.9375, 0.7568, 0.931, 0.75, 0.931, 0.7568, 0.9375, 0.75, 0.9375, 0.75, 1.0, 0.7569, 1.0, 0.7569, 0.0, 0.75, 0.0, 0.75, 0.0625, 0.7568, 0.0625, 0.7568, 0.06905, 0.7568, 0.0625, 0.75, 0.0625, 0.75, 0.06905, 0.9932, 0.9375, 1.0, 0.9375, 1.0, 0.931, 0.9932, 0.931, 0.9931, 1.0, 1.0, 1.0, 1.0, 0.9375, 0.9932, 0.9375, 1.0, 0.0625, 1.0, 0.0, 0.9931, 0.0, 0.9932, 0.0625, 1.0, 0.0625, 0.9932, 0.0625, 0.9932, 0.06905, 1.0, 0.06905, 8.882e-16, 0.9375, 0.006826, 0.9375, 0.006799, 0.931, 8.882e-16, 0.931, 0.006826, 0.9375, 8.882e-16, 0.9375, 8.882e-16, 1.0, 0.00688, 1.0, 8.882e-16, 0.0, 8.882e-16, 0.0625, 0.006826, 0.0625, 0.00688, 0.0, 0.006799, 0.06905, 0.006826, 0.0625, 8.882e-16, 0.0625, 8.882e-16, 0.06905, 0.2432, 0.931, 0.2432, 0.9375, 0.25, 0.9375, 0.25, 0.931, 0.2431, 1.0, 0.25, 1.0, 0.25, 0.9375, 0.2432, 0.9375, 0.2432, 0.0625, 0.25, 0.0625, 0.25, 0.0, 0.2431, 0.0, 0.25, 0.0625, 0.2432, 0.0625, 0.2432, 0.06905, 0.25, 0.06905, 0.25, 0.931, 0.25, 0.9375, 0.2568, 0.9375, 0.2568, 0.931, 0.25, 0.9375, 0.25, 1.0, 0.2569, 1.0, 0.2568, 0.9375, 0.25, 0.0, 0.25, 0.0625, 0.2568, 0.0625, 0.2569, 0.0, 0.2568, 0.06905, 0.2568, 0.0625, 0.25, 0.0625, 0.25, 0.06905, 0.4932, 0.9375, 0.5, 0.9375, 0.5, 0.931, 0.4932, 0.931, 0.5, 1.0, 0.5, 0.9375, 0.4932, 0.9375, 0.4931, 1.0, 0.4932, 0.0625, 0.5, 0.0625, 0.5, 0.0, 0.4931, 0.0, 0.5, 0.06905, 0.5, 0.0625, 0.4932, 0.0625, 0.4932, 0.06905, 1.0, 0.875, 1.0, 0.625, 0.9688, 0.625, 0.9688, 0.875, 0.9688, 0.625, 0.9665, 0.625, 0.9665, 0.875, 0.9688, 0.875, 0.7835, 0.625, 0.7812, 0.625, 0.7812, 0.875, 0.7835, 0.875, 0.75, 0.625, 0.75, 0.875, 0.7812, 0.875, 0.7812, 0.625, 0.7188, 0.875, 0.75, 0.875, 0.75, 0.625, 0.7188, 0.625, 0.7165, 0.875, 0.7188, 0.875, 0.7188, 0.625, 0.7165, 0.625, 0.5312, 0.875, 0.5335, 0.875, 0.5335, 0.625, 0.5312, 0.625, 0.5, 0.875, 0.5312, 0.875, 0.5312, 0.625, 0.5, 0.625, 0.4688, 0.875, 0.5, 0.875, 0.5, 0.625, 0.4688, 0.625, 0.4665, 0.875, 0.4688, 0.875, 0.4688, 0.625, 0.4665, 0.625, 0.2812, 0.625, 0.2812, 0.875, 0.2835, 0.875, 0.2835, 0.625, 0.25, 0.625, 0.25, 0.875, 0.2812, 0.875, 0.2812, 0.625, 0.25, 0.875, 0.25, 0.625, 0.2188, 0.625, 0.2188, 0.875, 0.2188, 0.875, 0.2188, 0.625, 0.2165, 0.625, 0.2165, 0.875, 0.03346, 0.875, 0.03346, 0.625, 0.03125, 0.625, 0.03125, 0.875, 0.03125, 0.875, 0.03125, 0.625, 0.0, 0.625, 0.0, 0.875])
me_cube_001.use_remesh_fix_poles = True
me_cube_001.use_remesh_preserve_attributes = False
me_cube_001.update()
me_cylinder = bpy.data.meshes.new('Cylinder')
me_cylinder.from_pydata([(0.0, 0.04805, -0.025), (0.0, 0.04805, 0.025), (0.009374, 0.04713, -0.025), (0.009374, 0.04713, 0.025), (0.01839, 0.04439, -0.025), (0.01839, 0.04439, 0.025), (0.02669, 0.03995, -0.025), (0.02669, 0.03995, 0.025), (0.03398, 0.03398, -0.025), (0.03398, 0.03398, 0.025), (0.03995, 0.02669, -0.025), (0.03995, 0.02669, 0.025), (0.04439, 0.01839, -0.025), (0.04439, 0.01839, 0.025), (0.04713, 0.009374, -0.025), (0.04713, 0.009374, 0.025), (0.04805, -2.1e-09, -0.025), (0.04805, -2.1e-09, 0.025), (0.04713, -0.009374, -0.025), (0.04713, -0.009374, 0.025), (0.04439, -0.01839, -0.025), (0.04439, -0.01839, 0.025), (0.03995, -0.02669, -0.025), (0.03995, -0.02669, 0.025), (0.03398, -0.03398, -0.025), (0.03398, -0.03398, 0.025), (0.02669, -0.03995, -0.025), (0.02669, -0.03995, 0.025), (0.01839, -0.04439, -0.025), (0.01839, -0.04439, 0.025), (0.009374, -0.04713, -0.025), (0.009374, -0.04713, 0.025), (-4.201e-09, -0.04805, -0.025), (-4.201e-09, -0.04805, 0.025), (-0.009374, -0.04713, -0.025), (-0.009374, -0.04713, 0.025), (-0.01839, -0.04439, -0.025), (-0.01839, -0.04439, 0.025), (-0.02669, -0.03995, -0.025), (-0.02669, -0.03995, 0.025), (-0.03398, -0.03398, -0.025), (-0.03398, -0.03398, 0.025), (-0.03995, -0.02669, -0.025), (-0.03995, -0.02669, 0.025), (-0.04439, -0.01839, -0.025), (-0.04439, -0.01839, 0.025), (-0.04713, -0.009374, -0.025), (-0.04713, -0.009374, 0.025), (-0.04805, 5.73e-10, -0.025), (-0.04805, 5.73e-10, 0.025), (-0.04713, 0.009374, -0.025), (-0.04713, 0.009374, 0.025), (-0.04439, 0.01839, -0.025), (-0.04439, 0.01839, 0.025), (-0.03995, 0.02669, -0.025), (-0.03995, 0.02669, 0.025), (-0.03398, 0.03398, -0.025), (-0.03398, 0.03398, 0.025), (-0.02669, 0.03995, -0.025), (-0.02669, 0.03995, 0.025), (-0.01839, 0.04439, -0.025), (-0.01839, 0.04439, 0.025), (-0.009374, 0.04713, -0.025), (-0.009374, 0.04713, 0.025), (0.01115, 0.02692, -0.025), (0.01619, 0.02423, -0.025), (0.02061, 0.02061, -0.025), (0.02423, 0.01619, -0.025), (0.02692, 0.01115, -0.025), (0.02858, 0.005685, -0.025), (0.02914, -1.274e-09, -0.025), (0.02858, -0.005685, -0.025), (0.02692, -0.01115, -0.025), (0.02423, -0.01619, -0.025), (0.02061, -0.02061, -0.025), (0.01619, -0.02423, -0.025), (0.01115, -0.02692, -0.025), (0.005685, -0.02858, -0.025), (-2.548e-09, -0.02914, -0.025), (-0.005685, -0.02858, -0.025), (-0.01115, -0.02692, -0.025), (-0.01619, -0.02423, -0.025), (-0.02061, -0.02061, -0.025), (-0.02423, -0.01619, -0.025), (-0.02692, -0.01115, -0.025), (-0.02858, -0.005685, -0.025), (-0.02914, 3.475e-10, -0.025), (-0.02858, 0.005685, -0.025), (-0.02692, 0.01115, -0.025), (-0.02423, 0.01619, -0.025), (-0.02061, 0.02061, -0.025), (-0.01619, 0.02423, -0.025), (-0.01115, 0.02692, -0.025), (-0.005685, 0.02858, -0.025), (0.0, 0.02914, -0.025), (0.005685, 0.02858, -0.025), (-0.005685, 0.02858, 0.025), (-0.01115, 0.02692, 0.025), (-0.01619, 0.02423, 0.025), (-0.02061, 0.02061, 0.025), (-0.02423, 0.01619, 0.025), (-0.02692, 0.01115, 0.025), (-0.02858, 0.005685, 0.025), (-0.02914, 3.475e-10, 0.025), (-0.02858, -0.005685, 0.025), (-0.02692, -0.01115, 0.025), (-0.02423, -0.01619, 0.025), (-0.02061, -0.02061, 0.025), (-0.01619, -0.02423, 0.025), (-0.01115, -0.02692, 0.025), (-0.005685, -0.02858, 0.025), (-2.548e-09, -0.02914, 0.025), (0.005685, -0.02858, 0.025), (0.01115, -0.02692, 0.025), (0.01619, -0.02423, 0.025), (0.02061, -0.02061, 0.025), (0.02423, -0.01619, 0.025), (0.02692, -0.01115, 0.025), (0.02858, -0.005685, 0.025), (0.02914, -1.274e-09, 0.025), (0.02858, 0.005685, 0.025), (0.02692, 0.01115, 0.025), (0.02423, 0.01619, 0.025), (0.02061, 0.02061, 0.025), (0.01619, 0.02423, 0.025), (0.01115, 0.02692, 0.025), (0.005685, 0.02858, 0.025), (0.0, 0.02914, 0.025), (7.857e-10, 0.02914, 0.04456), (-0.005685, 0.02858, 0.04456), (-0.01115, 0.02692, 0.04456), (-0.01619, 0.02423, 0.04456), (-0.02061, 0.02061, 0.04456), (-0.02423, 0.01619, 0.04456), (-0.02692, 0.01115, 0.04456), (-0.02858, 0.005685, 0.04456), (-0.02914, 3.475e-10, 0.04456), (-0.02858, -0.005685, 0.04456), (-0.02692, -0.01115, 0.04456), (-0.02423, -0.01619, 0.04456), (-0.02061, -0.02061, 0.04456), (-0.01619, -0.02423, 0.04456), (-0.01115, -0.02692, 0.04456), (-0.005685, -0.02858, 0.04456), (-1.762e-09, -0.02914, 0.04456), (0.005685, -0.02858, 0.04456), (0.01115, -0.02692, 0.04456), (0.01619, -0.02423, 0.04456), (0.02061, -0.02061, 0.04456), (0.02423, -0.01619, 0.04456), (0.02692, -0.01115, 0.04456), (0.02858, -0.005685, 0.04456), (0.02914, -1.274e-09, 0.04456), (0.02858, 0.005685, 0.04456), (0.02692, 0.01115, 0.04456), (0.02423, 0.01619, 0.04456), (0.02061, 0.02061, 0.04456), (0.01619, 0.02423, 0.04456), (0.01115, 0.02692, 0.04456), (0.005685, 0.02858, 0.04456), (0.005685, 0.02858, -0.1274), (0.01115, 0.02692, -0.1274), (0.01619, 0.02423, -0.1274), (0.02061, 0.02061, -0.1274), (0.02423, 0.01619, -0.1274), (0.02692, 0.01115, -0.1274), (0.02858, 0.005685, -0.1274), (0.02914, -1.274e-09, -0.1274), (0.02858, -0.005685, -0.1274), (0.02692, -0.01115, -0.1274), (0.02423, -0.01619, -0.1274), (0.02061, -0.02061, -0.1274), (0.01619, -0.02423, -0.1274), (0.01115, -0.02692, -0.1274), (0.005685, -0.02858, -0.1274), (-2.548e-09, -0.02914, -0.1274), (-0.005685, -0.02858, -0.1274), (-0.01115, -0.02692, -0.1274), (-0.01619, -0.02423, -0.1274), (-0.02061, -0.02061, -0.1274), (-0.02423, -0.01619, -0.1274), (-0.02692, -0.01115, -0.1274), (-0.02858, -0.005685, -0.1274), (-0.02914, 3.475e-10, -0.1274), (-0.02858, 0.005685, -0.1274), (-0.02692, 0.01115, -0.1274), (-0.02423, 0.01619, -0.1274), (-0.02061, 0.02061, -0.1274), (-0.01619, 0.02423, -0.1274), (-0.01115, 0.02692, -0.1274), (-0.005685, 0.02858, -0.1274), (0.0, 0.02914, -0.1274)], [], [(65, 64, 4, 6), (126, 125, 5, 3), (0, 1, 3, 2), (95, 94, 0, 2), (125, 124, 7, 5), (2, 3, 5, 4), (66, 65, 6, 8), (124, 123, 9, 7), (4, 5, 7, 6), (67, 66, 8, 10), (123, 122, 11, 9), (6, 7, 9, 8), (68, 67, 10, 12), (122, 121, 13, 11), (8, 9, 11, 10), (69, 68, 12, 14), (121, 120, 15, 13), (10, 11, 13, 12), (70, 69, 14, 16), (120, 119, 17, 15), (12, 13, 15, 14), (71, 70, 16, 18), (119, 118, 19, 17), (14, 15, 17, 16), (72, 71, 18, 20), (118, 117, 21, 19), (16, 17, 19, 18), (73, 72, 20, 22), (117, 116, 23, 21), (18, 19, 21, 20), (74, 73, 22, 24), (116, 115, 25, 23), (20, 21, 23, 22), (75, 74, 24, 26), (115, 114, 27, 25), (22, 23, 25, 24), (76, 75, 26, 28), (114, 113, 29, 27), (24, 25, 27, 26), (77, 76, 28, 30), (113, 112, 31, 29), (26, 27, 29, 28), (78, 77, 30, 32), (112, 111, 33, 31), (28, 29, 31, 30), (79, 78, 32, 34), (111, 110, 35, 33), (30, 31, 33, 32), (80, 79, 34, 36), (110, 109, 37, 35), (32, 33, 35, 34), (81, 80, 36, 38), (109, 108, 39, 37), (34, 35, 37, 36), (82, 81, 38, 40), (108, 107, 41, 39), (36, 37, 39, 38), (83, 82, 40, 42), (107, 106, 43, 41), (38, 39, 41, 40), (84, 83, 42, 44), (106, 105, 45, 43), (40, 41, 43, 42), (85, 84, 44, 46), (105, 104, 47, 45), (42, 43, 45, 44), (86, 85, 46, 48), (104, 103, 49, 47), (44, 45, 47, 46), (87, 86, 48, 50), (103, 102, 51, 49), (46, 47, 49, 48), (88, 87, 50, 52), (102, 101, 53, 51), (48, 49, 51, 50), (89, 88, 52, 54), (101, 100, 55, 53), (50, 51, 53, 52), (90, 89, 54, 56), (100, 99, 57, 55), (52, 53, 55, 54), (91, 90, 56, 58), (99, 98, 59, 57), (54, 55, 57, 56), (92, 91, 58, 60), (98, 97, 61, 59), (56, 57, 59, 58), (93, 92, 60, 62), (97, 96, 63, 61), (58, 59, 61, 60), (94, 93, 62, 0), (60, 61, 63, 62), (96, 127, 1, 63), (127, 126, 3, 1), (62, 63, 1, 0), (82, 83, 180, 179), (99, 100, 133, 132), (64, 95, 2, 4), (129, 130, 131, 132, 133, 134, 135, 136, 137, 138, 139, 140, 141, 142, 143, 144, 145, 146, 147, 148, 149, 150, 151, 152, 153, 154, 155, 156, 157, 158, 159, 128), (126, 127, 128, 159), (113, 114, 147, 146), (100, 101, 134, 133), (114, 115, 148, 147), (101, 102, 135, 134), (115, 116, 149, 148), (102, 103, 136, 135), (116, 117, 150, 149), (103, 104, 137, 136), (117, 118, 151, 150), (104, 105, 138, 137), (118, 119, 152, 151), (105, 106, 139, 138), (119, 120, 153, 152), (106, 107, 140, 139), (120, 121, 154, 153), (107, 108, 141, 140), (121, 122, 155, 154), (108, 109, 142, 141), (127, 96, 129, 128), (122, 123, 156, 155), (109, 110, 143, 142), (96, 97, 130, 129), (123, 124, 157, 156), (110, 111, 144, 143), (97, 98, 131, 130), (124, 125, 158, 157), (111, 112, 145, 144), (98, 99, 132, 131), (125, 126, 159, 158), (112, 113, 146, 145), (161, 162, 163, 164, 165, 166, 167, 168, 169, 170, 171, 172, 173, 174, 175, 176, 177, 178, 179, 180, 181, 182, 183, 184, 185, 186, 187, 188, 189, 190, 191, 160), (69, 70, 167, 166), (83, 84, 181, 180), (70, 71, 168, 167), (84, 85, 182, 181), (71, 72, 169, 168), (85, 86, 183, 182), (72, 73, 170, 169), (86, 87, 184, 183), (73, 74, 171, 170), (87, 88, 185, 184), (74, 75, 172, 171), (88, 89, 186, 185), (75, 76, 173, 172), (89, 90, 187, 186), (76, 77, 174, 173), (95, 64, 161, 160), (90, 91, 188, 187), (77, 78, 175, 174), (64, 65, 162, 161), (91, 92, 189, 188), (78, 79, 176, 175), (65, 66, 163, 162), (92, 93, 190, 189), (79, 80, 177, 176), (66, 67, 164, 163), (93, 94, 191, 190), (80, 81, 178, 177), (67, 68, 165, 164), (94, 95, 160, 191), (81, 82, 179, 178), (68, 69, 166, 165)])
me_cylinder.polygons.foreach_set('use_smooth', [True] * 162)
_uv = me_cylinder.uv_layers.new(name='UVMap')
_uv.uv.foreach_set('vector', [0.8309, 0.371, 0.8057, 0.3845, 0.8418, 0.4717, 0.8833, 0.4496, 0.2784, 0.3928, 0.3057, 0.3845, 0.3418, 0.4717, 0.2968, 0.4854, 1.0, 0.5, 1.0, 1.0, 0.9688, 1.0, 0.9688, 0.5, 0.7784, 0.3928, 0.75, 0.3956, 0.75, 0.49, 0.7968, 0.4854, 0.3057, 0.3845, 0.3309, 0.371, 0.3833, 0.4496, 0.3418, 0.4717, 0.9688, 0.5, 0.9688, 1.0, 0.9375, 1.0, 0.9375, 0.5, 0.8529, 0.3529, 0.8309, 0.371, 0.8833, 0.4496, 0.9197, 0.4197, 0.3309, 0.371, 0.3529, 0.3529, 0.4197, 0.4197, 0.3833, 0.4496, 0.9375, 0.5, 0.9375, 1.0, 0.9062, 1.0, 0.9062, 0.5, 0.871, 0.3309, 0.8529, 0.3529, 0.9197, 0.4197, 0.9496, 0.3833, 0.3529, 0.3529, 0.371, 0.3309, 0.4496, 0.3833, 0.4197, 0.4197, 0.9062, 0.5, 0.9062, 1.0, 0.875, 1.0, 0.875, 0.5, 0.8845, 0.3057, 0.871, 0.3309, 0.9496, 0.3833, 0.9717, 0.3418, 0.371, 0.3309, 0.3845, 0.3057, 0.4717, 0.3418, 0.4496, 0.3833, 0.875, 0.5, 0.875, 1.0, 0.8438, 1.0, 0.8438, 0.5, 0.8928, 0.2784, 0.8845, 0.3057, 0.9717, 0.3418, 0.9854, 0.2968, 0.3845, 0.3057, 0.3928, 0.2784, 0.4854, 0.2968, 0.4717, 0.3418, 0.8438, 0.5, 0.8438, 1.0, 0.8125, 1.0, 0.8125, 0.5, 0.8956, 0.25, 0.8928, 0.2784, 0.9854, 0.2968, 0.99, 0.25, 0.3928, 0.2784, 0.3956, 0.25, 0.49, 0.25, 0.4854, 0.2968, 0.8125, 0.5, 0.8125, 1.0, 0.7812, 1.0, 0.7812, 0.5, 0.8928, 0.2216, 0.8956, 0.25, 0.99, 0.25, 0.9854, 0.2032, 0.3956, 0.25, 0.3928, 0.2216, 0.4854, 0.2032, 0.49, 0.25, 0.7812, 0.5, 0.7812, 1.0, 0.75, 1.0, 0.75, 0.5, 0.8845, 0.1943, 0.8928, 0.2216, 0.9854, 0.2032, 0.9717, 0.1582, 0.3928, 0.2216, 0.3845, 0.1943, 0.4717, 0.1582, 0.4854, 0.2032, 0.75, 0.5, 0.75, 1.0, 0.7188, 1.0, 0.7188, 0.5, 0.871, 0.1691, 0.8845, 0.1943, 0.9717, 0.1582, 0.9496, 0.1167, 0.3845, 0.1943, 0.371, 0.1691, 0.4496, 0.1167, 0.4717, 0.1582, 0.7188, 0.5, 0.7188, 1.0, 0.6875, 1.0, 0.6875, 0.5, 0.8529, 0.1471, 0.871, 0.1691, 0.9496, 0.1167, 0.9197, 0.08029, 0.371, 0.1691, 0.3529, 0.1471, 0.4197, 0.08029, 0.4496, 0.1167, 0.6875, 0.5, 0.6875, 1.0, 0.6562, 1.0, 0.6562, 0.5, 0.8309, 0.129, 0.8529, 0.1471, 0.9197, 0.08029, 0.8833, 0.05045, 0.3529, 0.1471, 0.3309, 0.129, 0.3833, 0.05045, 0.4197, 0.08029, 0.6562, 0.5, 0.6562, 1.0, 0.625, 1.0, 0.625, 0.5, 0.8057, 0.1155, 0.8309, 0.129, 0.8833, 0.05045, 0.8418, 0.02827, 0.3309, 0.129, 0.3057, 0.1155, 0.3418, 0.02827, 0.3833, 0.05045, 0.625, 0.5, 0.625, 1.0, 0.5938, 1.0, 0.5938, 0.5, 0.7784, 0.1072, 0.8057, 0.1155, 0.8418, 0.02827, 0.7968, 0.01461, 0.3057, 0.1155, 0.2784, 0.1072, 0.2968, 0.01461, 0.3418, 0.02827, 0.5938, 0.5, 0.5938, 1.0, 0.5625, 1.0, 0.5625, 0.5, 0.75, 0.1044, 0.7784, 0.1072, 0.7968, 0.01461, 0.75, 0.01, 0.2784, 0.1072, 0.25, 0.1044, 0.25, 0.01, 0.2968, 0.01461, 0.5625, 0.5, 0.5625, 1.0, 0.5312, 1.0, 0.5312, 0.5, 0.7216, 0.1072, 0.75, 0.1044, 0.75, 0.01, 0.7032, 0.01461, 0.25, 0.1044, 0.2216, 0.1072, 0.2032, 0.01461, 0.25, 0.01, 0.5312, 0.5, 0.5312, 1.0, 0.5, 1.0, 0.5, 0.5, 0.6943, 0.1155, 0.7216, 0.1072, 0.7032, 0.01461, 0.6582, 0.02827, 0.2216, 0.1072, 0.1943, 0.1155, 0.1582, 0.02827, 0.2032, 0.01461, 0.5, 0.5, 0.5, 1.0, 0.4688, 1.0, 0.4688, 0.5, 0.6691, 0.129, 0.6943, 0.1155, 0.6582, 0.02827, 0.6167, 0.05045, 0.1943, 0.1155, 0.1691, 0.129, 0.1167, 0.05045, 0.1582, 0.02827, 0.4688, 0.5, 0.4688, 1.0, 0.4375, 1.0, 0.4375, 0.5, 0.6471, 0.1471, 0.6691, 0.129, 0.6167, 0.05045, 0.5803, 0.08029, 0.1691, 0.129, 0.1471, 0.1471, 0.08029, 0.08029, 0.1167, 0.05045, 0.4375, 0.5, 0.4375, 1.0, 0.4062, 1.0, 0.4062, 0.5, 0.629, 0.1691, 0.6471, 0.1471, 0.5803, 0.08029, 0.5504, 0.1167, 0.1471, 0.1471, 0.129, 0.1691, 0.05045, 0.1167, 0.08029, 0.08029, 0.4062, 0.5, 0.4062, 1.0, 0.375, 1.0, 0.375, 0.5, 0.6155, 0.1943, 0.629, 0.1691, 0.5504, 0.1167, 0.5283, 0.1582, 0.129, 0.1691, 0.1155, 0.1943, 0.02827, 0.1582, 0.05045, 0.1167, 0.375, 0.5, 0.375, 1.0, 0.3438, 1.0, 0.3438, 0.5, 0.6072, 0.2216, 0.6155, 0.1943, 0.5283, 0.1582, 0.5146, 0.2032, 0.1155, 0.1943, 0.1072, 0.2216, 0.01461, 0.2032, 0.02827, 0.1582, 0.3438, 0.5, 0.3438, 1.0, 0.3125, 1.0, 0.3125, 0.5, 0.6044, 0.25, 0.6072, 0.2216, 0.5146, 0.2032, 0.51, 0.25, 0.1072, 0.2216, 0.1044, 0.25, 0.01, 0.25, 0.01461, 0.2032, 0.3125, 0.5, 0.3125, 1.0, 0.2812, 1.0, 0.2812, 0.5, 0.6072, 0.2784, 0.6044, 0.25, 0.51, 0.25, 0.5146, 0.2968, 0.1044, 0.25, 0.1072, 0.2784, 0.01461, 0.2968, 0.01, 0.25, 0.2812, 0.5, 0.2812, 1.0, 0.25, 1.0, 0.25, 0.5, 0.6155, 0.3057, 0.6072, 0.2784, 0.5146, 0.2968, 0.5283, 0.3418, 0.1072, 0.2784, 0.1155, 0.3057, 0.02827, 0.3418, 0.01461, 0.2968, 0.25, 0.5, 0.25, 1.0, 0.2188, 1.0, 0.2188, 0.5, 0.629, 0.3309, 0.6155, 0.3057, 0.5283, 0.3418, 0.5504, 0.3833, 0.1155, 0.3057, 0.129, 0.3309, 0.05045, 0.3833, 0.02827, 0.3418, 0.2188, 0.5, 0.2188, 1.0, 0.1875, 1.0, 0.1875, 0.5, 0.6471, 0.3529, 0.629, 0.3309, 0.5504, 0.3833, 0.5803, 0.4197, 0.129, 0.3309, 0.1471, 0.3529, 0.08029, 0.4197, 0.05045, 0.3833, 0.1875, 0.5, 0.1875, 1.0, 0.1562, 1.0, 0.1562, 0.5, 0.6691, 0.371, 0.6471, 0.3529, 0.5803, 0.4197, 0.6167, 0.4496, 0.1471, 0.3529, 0.1691, 0.371, 0.1167, 0.4496, 0.08029, 0.4197, 0.1562, 0.5, 0.1562, 1.0, 0.125, 1.0, 0.125, 0.5, 0.6943, 0.3845, 0.6691, 0.371, 0.6167, 0.4496, 0.6582, 0.4717, 0.1691, 0.371, 0.1943, 0.3845, 0.1582, 0.4717, 0.1167, 0.4496, 0.125, 0.5, 0.125, 1.0, 0.09375, 1.0, 0.09375, 0.5, 0.7216, 0.3928, 0.6943, 0.3845, 0.6582, 0.4717, 0.7032, 0.4854, 0.1943, 0.3845, 0.2216, 0.3928, 0.2032, 0.4854, 0.1582, 0.4717, 0.09375, 0.5, 0.09375, 1.0, 0.0625, 1.0, 0.0625, 0.5, 0.75, 0.3956, 0.7216, 0.3928, 0.7032, 0.4854, 0.75, 0.49, 0.0625, 0.5, 0.0625, 1.0, 0.03125, 1.0, 0.03125, 0.5, 0.2216, 0.3928, 0.25, 0.3956, 0.25, 0.49, 0.2032, 0.4854, 0.25, 0.3956, 0.2784, 0.3928, 0.2968, 0.4854, 0.25, 0.49, 0.03125, 0.5, 0.03125, 1.0, 0.0, 1.0, 0.0, 0.5, 0.6471, 0.1471, 0.629, 0.1691, 0.629, 0.1691, 0.6471, 0.1471, 0.1471, 0.3529, 0.129, 0.3309, 0.129, 0.3309, 0.1471, 0.3529, 0.8057, 0.3845, 0.7784, 0.3928, 0.7968, 0.4854, 0.8418, 0.4717, 0.2216, 0.3928, 0.1943, 0.3845, 0.1691, 0.371, 0.1471, 0.3529, 0.129, 0.3309, 0.1155, 0.3057, 0.1072, 0.2784, 0.1044, 0.25, 0.1072, 0.2216, 0.1155, 0.1943, 0.129, 0.1691, 0.1471, 0.1471, 0.1691, 0.129, 0.1943, 0.1155, 0.2216, 0.1072, 0.25, 0.1044, 0.2784, 0.1072, 0.3057, 0.1155, 0.3309, 0.129, 0.3529, 0.1471, 0.371, 0.1691, 0.3845, 0.1943, 0.3928, 0.2216, 0.3956, 0.25, 0.3928, 0.2784, 0.3845, 0.3057, 0.371, 0.3309, 0.3529, 0.3529, 0.3309, 0.371, 0.3057, 0.3845, 0.2784, 0.3928, 0.25, 0.3956, 0.2784, 0.3928, 0.25, 0.3956, 0.25, 0.3956, 0.2784, 0.3928, 0.3057, 0.1155, 0.3309, 0.129, 0.3309, 0.129, 0.3057, 0.1155, 0.129, 0.3309, 0.1155, 0.3057, 0.1155, 0.3057, 0.129, 0.3309, 0.3309, 0.129, 0.3529, 0.1471, 0.3529, 0.1471, 0.3309, 0.129, 0.1155, 0.3057, 0.1072, 0.2784, 0.1072, 0.2784, 0.1155, 0.3057, 0.3529, 0.1471, 0.371, 0.1691, 0.371, 0.1691, 0.3529, 0.1471, 0.1072, 0.2784, 0.1044, 0.25, 0.1044, 0.25, 0.1072, 0.2784, 0.371, 0.1691, 0.3845, 0.1943, 0.3845, 0.1943, 0.371, 0.1691, 0.1044, 0.25, 0.1072, 0.2216, 0.1072, 0.2216, 0.1044, 0.25, 0.3845, 0.1943, 0.3928, 0.2216, 0.3928, 0.2216, 0.3845, 0.1943, 0.1072, 0.2216, 0.1155, 0.1943, 0.1155, 0.1943, 0.1072, 0.2216, 0.3928, 0.2216, 0.3956, 0.25, 0.3956, 0.25, 0.3928, 0.2216, 0.1155, 0.1943, 0.129, 0.1691, 0.129, 0.1691, 0.1155, 0.1943, 0.3956, 0.25, 0.3928, 0.2784, 0.3928, 0.2784, 0.3956, 0.25, 0.129, 0.1691, 0.1471, 0.1471, 0.1471, 0.1471, 0.129, 0.1691, 0.3928, 0.2784, 0.3845, 0.3057, 0.3845, 0.3057, 0.3928, 0.2784, 0.1471, 0.1471, 0.1691, 0.129, 0.1691, 0.129, 0.1471, 0.1471, 0.3845, 0.3057, 0.371, 0.3309, 0.371, 0.3309, 0.3845, 0.3057, 0.1691, 0.129, 0.1943, 0.1155, 0.1943, 0.1155, 0.1691, 0.129, 0.25, 0.3956, 0.2216, 0.3928, 0.2216, 0.3928, 0.25, 0.3956, 0.371, 0.3309, 0.3529, 0.3529, 0.3529, 0.3529, 0.371, 0.3309, 0.1943, 0.1155, 0.2216, 0.1072, 0.2216, 0.1072, 0.1943, 0.1155, 0.2216, 0.3928, 0.1943, 0.3845, 0.1943, 0.3845, 0.2216, 0.3928, 0.3529, 0.3529, 0.3309, 0.371, 0.3309, 0.371, 0.3529, 0.3529, 0.2216, 0.1072, 0.25, 0.1044, 0.25, 0.1044, 0.2216, 0.1072, 0.1943, 0.3845, 0.1691, 0.371, 0.1691, 0.371, 0.1943, 0.3845, 0.3309, 0.371, 0.3057, 0.3845, 0.3057, 0.3845, 0.3309, 0.371, 0.25, 0.1044, 0.2784, 0.1072, 0.2784, 0.1072, 0.25, 0.1044, 0.1691, 0.371, 0.1471, 0.3529, 0.1471, 0.3529, 0.1691, 0.371, 0.3057, 0.3845, 0.2784, 0.3928, 0.2784, 0.3928, 0.3057, 0.3845, 0.2784, 0.1072, 0.3057, 0.1155, 0.3057, 0.1155, 0.2784, 0.1072, 0.8057, 0.3845, 0.8309, 0.371, 0.8529, 0.3529, 0.871, 0.3309, 0.8845, 0.3057, 0.8928, 0.2784, 0.8956, 0.25, 0.8928, 0.2216, 0.8845, 0.1943, 0.871, 0.1691, 0.8529, 0.1471, 0.8309, 0.129, 0.8057, 0.1155, 0.7784, 0.1072, 0.75, 0.1044, 0.7216, 0.1072, 0.6943, 0.1155, 0.6691, 0.129, 0.6471, 0.1471, 0.629, 0.1691, 0.6155, 0.1943, 0.6072, 0.2216, 0.6044, 0.25, 0.6072, 0.2784, 0.6155, 0.3057, 0.629, 0.3309, 0.6471, 0.3529, 0.6691, 0.371, 0.6943, 0.3845, 0.7216, 0.3928, 0.75, 0.3956, 0.7784, 0.3928, 0.8928, 0.2784, 0.8956, 0.25, 0.8956, 0.25, 0.8928, 0.2784, 0.629, 0.1691, 0.6155, 0.1943, 0.6155, 0.1943, 0.629, 0.1691, 0.8956, 0.25, 0.8928, 0.2216, 0.8928, 0.2216, 0.8956, 0.25, 0.6155, 0.1943, 0.6072, 0.2216, 0.6072, 0.2216, 0.6155, 0.1943, 0.8928, 0.2216, 0.8845, 0.1943, 0.8845, 0.1943, 0.8928, 0.2216, 0.6072, 0.2216, 0.6044, 0.25, 0.6044, 0.25, 0.6072, 0.2216, 0.8845, 0.1943, 0.871, 0.1691, 0.871, 0.1691, 0.8845, 0.1943, 0.6044, 0.25, 0.6072, 0.2784, 0.6072, 0.2784, 0.6044, 0.25, 0.871, 0.1691, 0.8529, 0.1471, 0.8529, 0.1471, 0.871, 0.1691, 0.6072, 0.2784, 0.6155, 0.3057, 0.6155, 0.3057, 0.6072, 0.2784, 0.8529, 0.1471, 0.8309, 0.129, 0.8309, 0.129, 0.8529, 0.1471, 0.6155, 0.3057, 0.629, 0.3309, 0.629, 0.3309, 0.6155, 0.3057, 0.8309, 0.129, 0.8057, 0.1155, 0.8057, 0.1155, 0.8309, 0.129, 0.629, 0.3309, 0.6471, 0.3529, 0.6471, 0.3529, 0.629, 0.3309, 0.8057, 0.1155, 0.7784, 0.1072, 0.7784, 0.1072, 0.8057, 0.1155, 0.7784, 0.3928, 0.8057, 0.3845, 0.8057, 0.3845, 0.7784, 0.3928, 0.6471, 0.3529, 0.6691, 0.371, 0.6691, 0.371, 0.6471, 0.3529, 0.7784, 0.1072, 0.75, 0.1044, 0.75, 0.1044, 0.7784, 0.1072, 0.8057, 0.3845, 0.8309, 0.371, 0.8309, 0.371, 0.8057, 0.3845, 0.6691, 0.371, 0.6943, 0.3845, 0.6943, 0.3845, 0.6691, 0.371, 0.75, 0.1044, 0.7216, 0.1072, 0.7216, 0.1072, 0.75, 0.1044, 0.8309, 0.371, 0.8529, 0.3529, 0.8529, 0.3529, 0.8309, 0.371, 0.6943, 0.3845, 0.7216, 0.3928, 0.7216, 0.3928, 0.6943, 0.3845, 0.7216, 0.1072, 0.6943, 0.1155, 0.6943, 0.1155, 0.7216, 0.1072, 0.8529, 0.3529, 0.871, 0.3309, 0.871, 0.3309, 0.8529, 0.3529, 0.7216, 0.3928, 0.75, 0.3956, 0.75, 0.3956, 0.7216, 0.3928, 0.6943, 0.1155, 0.6691, 0.129, 0.6691, 0.129, 0.6943, 0.1155, 0.871, 0.3309, 0.8845, 0.3057, 0.8845, 0.3057, 0.871, 0.3309, 0.75, 0.3956, 0.7784, 0.3928, 0.7784, 0.3928, 0.75, 0.3956, 0.6691, 0.129, 0.6471, 0.1471, 0.6471, 0.1471, 0.6691, 0.129, 0.8845, 0.3057, 0.8928, 0.2784, 0.8928, 0.2784, 0.8845, 0.3057])
me_cylinder.use_remesh_fix_poles = True
me_cylinder.use_remesh_preserve_attributes = False
me_cylinder.update()

# ---- objects
ob_torus = bpy.data.objects.new('Torus', me_torus)
ob_cube = bpy.data.objects.new('Cube', me_cube_001)
ob_cylinder = bpy.data.objects.new('Cylinder', me_cylinder)

# ---- transforms, parenting, visibility, modifiers, constraints
ob_torus.location = (0.0, 0.0, 0.0)
ob_cube.location = (0.0, 0.0, 0.0)
ob_cylinder.location = (0.0, 0.0, 0.0)

# ---- collection membership
col_collection.objects.link(ob_torus)
col_collection.objects.link(ob_cube)
col_collection.objects.link(ob_cylinder)

# ---- scene / render settings (as saved in the file)
scene.frame_start = 1; scene.frame_end = 250; scene.frame_set(1)
scene.render.engine = 'BLENDER_EEVEE_NEXT'
scene.cycles.use_denoising = False
scene.cycles.samples = 128
scene.cycles.sampling_pattern = 'TABULATED_SOBOL'
scene.cycles.use_adaptive_sampling = False
scene.cycles.use_light_tree = False
scene.view_settings.view_transform = 'Filmic'
bpy.context.view_layer.update()

# ---- added for rendering (the .blend has no active camera and no usable light): camera, sun
cam_auto = bpy.data.cameras.new('AutoCamera')
cam_auto.lens = 50.0
cam_auto.sensor_width = 36.0
cam_auto.clip_end = 1000.0
ob_auto_camera = bpy.data.objects.new('AutoCamera', cam_auto)
scene.collection.objects.link(ob_auto_camera)
ob_auto_camera.location = (0.75055, -0.900661, 0.559004)
ob_auto_camera.rotation_euler = (1.09748, -7.21219e-08, 0.694738)
scene.camera = ob_auto_camera
light_auto_sun = bpy.data.lights.new('AutoSun', 'SUN')
light_auto_sun.energy = 3.0
light_auto_sun.angle = 0.0523599
ob_auto_sun = bpy.data.objects.new('AutoSun', light_auto_sun)
scene.collection.objects.link(ob_auto_sun)
ob_auto_sun.rotation_euler = (0.872665, 0.174533, 0.523599)
bpy.context.view_layer.update()
